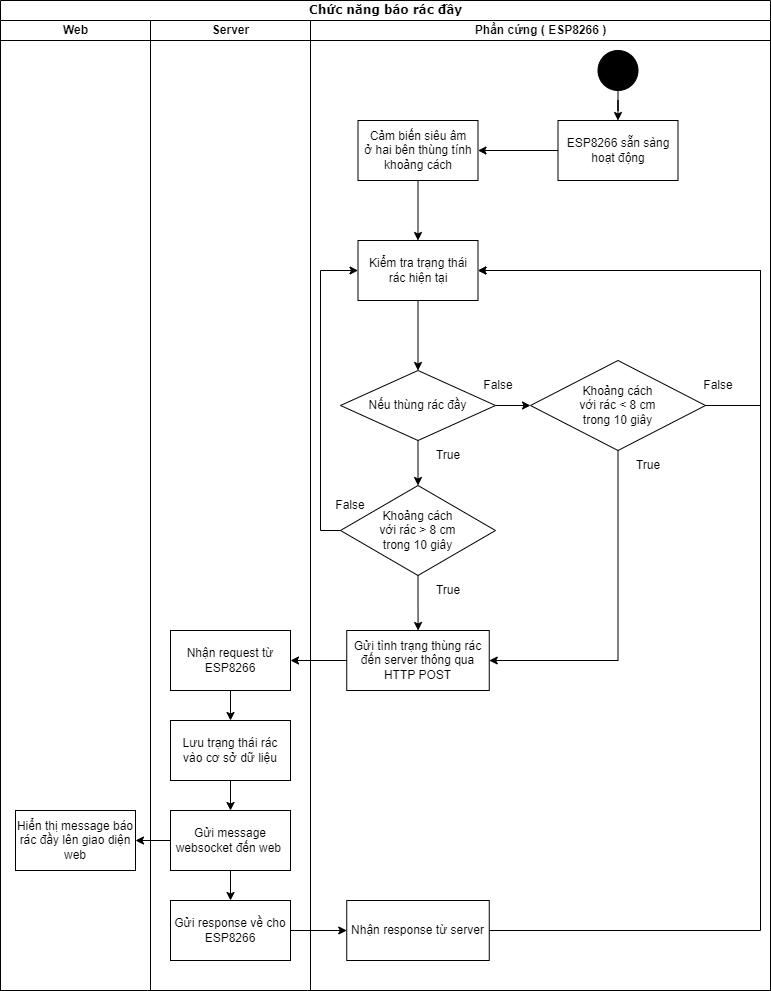

The diagram above was exported from draw.io. Its source (the exported page's mxGraphModel, read from the mxfile embedded in the PNG):
<mxGraphModel dx="1006" dy="546" grid="1" gridSize="10" guides="1" tooltips="1" connect="1" arrows="1" fold="1" page="1" pageScale="1" pageWidth="850" pageHeight="1100" background="none" math="0" shadow="0">
  <root>
    <mxCell id="0" />
    <mxCell id="1" parent="0" />
    <mxCell id="1c1d494c118603dd-1" value="Chức năng báo rác đầy" style="swimlane;html=1;childLayout=stackLayout;startSize=20;rounded=0;shadow=0;comic=0;labelBackgroundColor=none;strokeWidth=1;fontFamily=Verdana;fontSize=12;align=center;" parent="1" vertex="1">
      <mxGeometry x="40" y="20" width="770" height="990" as="geometry" />
    </mxCell>
    <mxCell id="1c1d494c118603dd-2" value="Web" style="swimlane;html=1;startSize=20;" parent="1c1d494c118603dd-1" vertex="1">
      <mxGeometry y="20" width="150" height="970" as="geometry" />
    </mxCell>
    <mxCell id="fsxHYtEibgcbsbuByhfP-45" value="Hiển thị message báo rác đầy lên giao diện web" style="rounded=0;whiteSpace=wrap;html=1;" vertex="1" parent="1c1d494c118603dd-2">
      <mxGeometry x="15" y="790" width="120" height="60" as="geometry" />
    </mxCell>
    <mxCell id="1c1d494c118603dd-3" value="Server" style="swimlane;html=1;startSize=20;" parent="1c1d494c118603dd-1" vertex="1">
      <mxGeometry x="150" y="20" width="160" height="970" as="geometry" />
    </mxCell>
    <mxCell id="fsxHYtEibgcbsbuByhfP-42" value="" style="edgeStyle=orthogonalEdgeStyle;rounded=0;orthogonalLoop=1;jettySize=auto;html=1;" edge="1" parent="1c1d494c118603dd-3" source="fsxHYtEibgcbsbuByhfP-39" target="fsxHYtEibgcbsbuByhfP-41">
      <mxGeometry relative="1" as="geometry" />
    </mxCell>
    <mxCell id="fsxHYtEibgcbsbuByhfP-39" value="Nhận request từ ESP8266" style="rounded=0;whiteSpace=wrap;html=1;" vertex="1" parent="1c1d494c118603dd-3">
      <mxGeometry x="20" y="610" width="120" height="60" as="geometry" />
    </mxCell>
    <mxCell id="fsxHYtEibgcbsbuByhfP-44" value="" style="edgeStyle=orthogonalEdgeStyle;rounded=0;orthogonalLoop=1;jettySize=auto;html=1;" edge="1" parent="1c1d494c118603dd-3" source="fsxHYtEibgcbsbuByhfP-41" target="fsxHYtEibgcbsbuByhfP-43">
      <mxGeometry relative="1" as="geometry" />
    </mxCell>
    <mxCell id="fsxHYtEibgcbsbuByhfP-41" value="Lưu trạng thái rác &lt;br&gt;vào cơ sở dữ liệu" style="whiteSpace=wrap;html=1;rounded=0;" vertex="1" parent="1c1d494c118603dd-3">
      <mxGeometry x="20" y="700" width="120" height="60" as="geometry" />
    </mxCell>
    <mxCell id="fsxHYtEibgcbsbuByhfP-48" value="" style="edgeStyle=orthogonalEdgeStyle;rounded=0;orthogonalLoop=1;jettySize=auto;html=1;" edge="1" parent="1c1d494c118603dd-3" source="fsxHYtEibgcbsbuByhfP-43" target="fsxHYtEibgcbsbuByhfP-47">
      <mxGeometry relative="1" as="geometry" />
    </mxCell>
    <mxCell id="fsxHYtEibgcbsbuByhfP-43" value="Gửi message websocket đến web&amp;nbsp;" style="whiteSpace=wrap;html=1;rounded=0;" vertex="1" parent="1c1d494c118603dd-3">
      <mxGeometry x="20" y="790" width="120" height="60" as="geometry" />
    </mxCell>
    <mxCell id="fsxHYtEibgcbsbuByhfP-47" value="Gửi response về cho ESP8266" style="whiteSpace=wrap;html=1;rounded=0;" vertex="1" parent="1c1d494c118603dd-3">
      <mxGeometry x="20" y="880" width="120" height="60" as="geometry" />
    </mxCell>
    <mxCell id="1c1d494c118603dd-4" value="Phần cứng ( ESP8266 )" style="swimlane;html=1;startSize=20;" parent="1c1d494c118603dd-1" vertex="1">
      <mxGeometry x="310" y="20" width="460" height="970" as="geometry" />
    </mxCell>
    <mxCell id="fsxHYtEibgcbsbuByhfP-6" value="" style="edgeStyle=orthogonalEdgeStyle;rounded=0;orthogonalLoop=1;jettySize=auto;html=1;" edge="1" parent="1c1d494c118603dd-4" source="60571a20871a0731-4" target="fsxHYtEibgcbsbuByhfP-5">
      <mxGeometry relative="1" as="geometry" />
    </mxCell>
    <mxCell id="60571a20871a0731-4" value="" style="ellipse;whiteSpace=wrap;html=1;rounded=0;shadow=0;comic=0;labelBackgroundColor=none;strokeWidth=1;fillColor=#000000;fontFamily=Verdana;fontSize=12;align=center;" parent="1c1d494c118603dd-4" vertex="1">
      <mxGeometry x="287.5" y="30" width="40" height="40" as="geometry" />
    </mxCell>
    <mxCell id="fsxHYtEibgcbsbuByhfP-8" value="" style="edgeStyle=orthogonalEdgeStyle;rounded=0;orthogonalLoop=1;jettySize=auto;html=1;" edge="1" parent="1c1d494c118603dd-4" source="fsxHYtEibgcbsbuByhfP-5" target="fsxHYtEibgcbsbuByhfP-7">
      <mxGeometry relative="1" as="geometry" />
    </mxCell>
    <mxCell id="fsxHYtEibgcbsbuByhfP-5" value="ESP8266 sẵn sàng hoạt động" style="rounded=0;whiteSpace=wrap;html=1;" vertex="1" parent="1c1d494c118603dd-4">
      <mxGeometry x="247.5" y="100" width="120" height="60" as="geometry" />
    </mxCell>
    <mxCell id="fsxHYtEibgcbsbuByhfP-10" value="" style="edgeStyle=orthogonalEdgeStyle;rounded=0;orthogonalLoop=1;jettySize=auto;html=1;" edge="1" parent="1c1d494c118603dd-4" source="fsxHYtEibgcbsbuByhfP-7" target="fsxHYtEibgcbsbuByhfP-9">
      <mxGeometry relative="1" as="geometry" />
    </mxCell>
    <mxCell id="fsxHYtEibgcbsbuByhfP-7" value="Cảm biến siêu âm&lt;br&gt;ở hai bên thùng tính khoảng cách" style="whiteSpace=wrap;html=1;rounded=0;" vertex="1" parent="1c1d494c118603dd-4">
      <mxGeometry x="47.5" y="100" width="120" height="60" as="geometry" />
    </mxCell>
    <mxCell id="fsxHYtEibgcbsbuByhfP-12" value="" style="edgeStyle=orthogonalEdgeStyle;rounded=0;orthogonalLoop=1;jettySize=auto;html=1;" edge="1" parent="1c1d494c118603dd-4" source="fsxHYtEibgcbsbuByhfP-9" target="fsxHYtEibgcbsbuByhfP-11">
      <mxGeometry relative="1" as="geometry" />
    </mxCell>
    <mxCell id="fsxHYtEibgcbsbuByhfP-9" value="Kiểm tra trạng thái rác hiện tại" style="rounded=0;whiteSpace=wrap;html=1;" vertex="1" parent="1c1d494c118603dd-4">
      <mxGeometry x="47.5" y="220" width="120" height="60" as="geometry" />
    </mxCell>
    <mxCell id="fsxHYtEibgcbsbuByhfP-17" value="" style="edgeStyle=orthogonalEdgeStyle;rounded=0;orthogonalLoop=1;jettySize=auto;html=1;" edge="1" parent="1c1d494c118603dd-4" source="fsxHYtEibgcbsbuByhfP-11" target="fsxHYtEibgcbsbuByhfP-16">
      <mxGeometry relative="1" as="geometry" />
    </mxCell>
    <mxCell id="fsxHYtEibgcbsbuByhfP-31" value="" style="edgeStyle=orthogonalEdgeStyle;rounded=0;orthogonalLoop=1;jettySize=auto;html=1;" edge="1" parent="1c1d494c118603dd-4" source="fsxHYtEibgcbsbuByhfP-11" target="fsxHYtEibgcbsbuByhfP-25">
      <mxGeometry relative="1" as="geometry" />
    </mxCell>
    <mxCell id="fsxHYtEibgcbsbuByhfP-11" value="Nếu thùng rác đầy" style="rhombus;whiteSpace=wrap;html=1;rounded=0;" vertex="1" parent="1c1d494c118603dd-4">
      <mxGeometry x="30" y="350" width="155" height="70" as="geometry" />
    </mxCell>
    <mxCell id="fsxHYtEibgcbsbuByhfP-15" value="False" style="text;html=1;strokeColor=none;fillColor=none;align=center;verticalAlign=middle;whiteSpace=wrap;rounded=0;" vertex="1" parent="1c1d494c118603dd-4">
      <mxGeometry x="157.5" y="350" width="60" height="30" as="geometry" />
    </mxCell>
    <mxCell id="fsxHYtEibgcbsbuByhfP-16" value="Khoảng cách &lt;br&gt;với rác &amp;lt; 8 cm &lt;br&gt;trong 10 giây" style="rhombus;whiteSpace=wrap;html=1;rounded=0;" vertex="1" parent="1c1d494c118603dd-4">
      <mxGeometry x="220" y="340" width="175" height="90" as="geometry" />
    </mxCell>
    <mxCell id="fsxHYtEibgcbsbuByhfP-19" value="" style="edgeStyle=orthogonalEdgeStyle;rounded=0;orthogonalLoop=1;jettySize=auto;html=1;exitX=1;exitY=0.5;exitDx=0;exitDy=0;entryX=1;entryY=0.5;entryDx=0;entryDy=0;" edge="1" parent="1c1d494c118603dd-4" source="fsxHYtEibgcbsbuByhfP-16" target="fsxHYtEibgcbsbuByhfP-9">
      <mxGeometry relative="1" as="geometry">
        <mxPoint x="117.5" y="290" as="sourcePoint" />
        <mxPoint x="117.5" y="360" as="targetPoint" />
        <Array as="points">
          <mxPoint x="450" y="385" />
          <mxPoint x="450" y="250" />
        </Array>
      </mxGeometry>
    </mxCell>
    <mxCell id="fsxHYtEibgcbsbuByhfP-21" value="False" style="text;html=1;strokeColor=none;fillColor=none;align=center;verticalAlign=middle;whiteSpace=wrap;rounded=0;" vertex="1" parent="1c1d494c118603dd-4">
      <mxGeometry x="377.5" y="350" width="60" height="30" as="geometry" />
    </mxCell>
    <mxCell id="fsxHYtEibgcbsbuByhfP-32" value="" style="edgeStyle=orthogonalEdgeStyle;rounded=0;orthogonalLoop=1;jettySize=auto;html=1;" edge="1" parent="1c1d494c118603dd-4" source="fsxHYtEibgcbsbuByhfP-25" target="fsxHYtEibgcbsbuByhfP-29">
      <mxGeometry relative="1" as="geometry" />
    </mxCell>
    <mxCell id="fsxHYtEibgcbsbuByhfP-25" value="Khoảng cách &lt;br&gt;với rác &amp;gt; 8 cm &lt;br&gt;trong 10 giây" style="rhombus;whiteSpace=wrap;html=1;rounded=0;" vertex="1" parent="1c1d494c118603dd-4">
      <mxGeometry x="30" y="465" width="155" height="90" as="geometry" />
    </mxCell>
    <mxCell id="fsxHYtEibgcbsbuByhfP-28" value="True" style="text;html=1;strokeColor=none;fillColor=none;align=center;verticalAlign=middle;whiteSpace=wrap;rounded=0;" vertex="1" parent="1c1d494c118603dd-4">
      <mxGeometry x="107.5" y="420" width="60" height="30" as="geometry" />
    </mxCell>
    <mxCell id="fsxHYtEibgcbsbuByhfP-29" value="Gửi tình trạng thùng rác đến server thông qua HTTP POST" style="rounded=0;whiteSpace=wrap;html=1;" vertex="1" parent="1c1d494c118603dd-4">
      <mxGeometry x="36.25" y="610" width="142.5" height="60" as="geometry" />
    </mxCell>
    <mxCell id="fsxHYtEibgcbsbuByhfP-34" value="" style="edgeStyle=orthogonalEdgeStyle;rounded=0;orthogonalLoop=1;jettySize=auto;html=1;exitX=0;exitY=0.5;exitDx=0;exitDy=0;entryX=0;entryY=0.5;entryDx=0;entryDy=0;" edge="1" parent="1c1d494c118603dd-4" source="fsxHYtEibgcbsbuByhfP-25" target="fsxHYtEibgcbsbuByhfP-9">
      <mxGeometry relative="1" as="geometry">
        <mxPoint x="118" y="290" as="sourcePoint" />
        <mxPoint x="118" y="360" as="targetPoint" />
      </mxGeometry>
    </mxCell>
    <mxCell id="fsxHYtEibgcbsbuByhfP-35" value="False" style="text;html=1;strokeColor=none;fillColor=none;align=center;verticalAlign=middle;whiteSpace=wrap;rounded=0;" vertex="1" parent="1c1d494c118603dd-4">
      <mxGeometry x="10" y="470" width="60" height="30" as="geometry" />
    </mxCell>
    <mxCell id="fsxHYtEibgcbsbuByhfP-36" value="True" style="text;html=1;strokeColor=none;fillColor=none;align=center;verticalAlign=middle;whiteSpace=wrap;rounded=0;" vertex="1" parent="1c1d494c118603dd-4">
      <mxGeometry x="107.5" y="555" width="60" height="30" as="geometry" />
    </mxCell>
    <mxCell id="fsxHYtEibgcbsbuByhfP-37" value="" style="edgeStyle=orthogonalEdgeStyle;rounded=0;orthogonalLoop=1;jettySize=auto;html=1;exitX=0.5;exitY=1;exitDx=0;exitDy=0;entryX=1;entryY=0.5;entryDx=0;entryDy=0;" edge="1" parent="1c1d494c118603dd-4" source="fsxHYtEibgcbsbuByhfP-16" target="fsxHYtEibgcbsbuByhfP-29">
      <mxGeometry relative="1" as="geometry">
        <mxPoint x="118" y="565" as="sourcePoint" />
        <mxPoint x="118" y="620" as="targetPoint" />
      </mxGeometry>
    </mxCell>
    <mxCell id="fsxHYtEibgcbsbuByhfP-38" value="True" style="text;html=1;strokeColor=none;fillColor=none;align=center;verticalAlign=middle;whiteSpace=wrap;rounded=0;" vertex="1" parent="1c1d494c118603dd-4">
      <mxGeometry x="307.5" y="430" width="60" height="30" as="geometry" />
    </mxCell>
    <mxCell id="fsxHYtEibgcbsbuByhfP-50" value="Nhận response từ server" style="rounded=0;whiteSpace=wrap;html=1;" vertex="1" parent="1c1d494c118603dd-4">
      <mxGeometry x="36.25" y="880" width="142.5" height="60" as="geometry" />
    </mxCell>
    <mxCell id="fsxHYtEibgcbsbuByhfP-52" value="" style="edgeStyle=orthogonalEdgeStyle;rounded=0;orthogonalLoop=1;jettySize=auto;html=1;exitX=1;exitY=0.5;exitDx=0;exitDy=0;entryX=1;entryY=0.5;entryDx=0;entryDy=0;" edge="1" parent="1c1d494c118603dd-4" source="fsxHYtEibgcbsbuByhfP-50" target="fsxHYtEibgcbsbuByhfP-9">
      <mxGeometry relative="1" as="geometry">
        <mxPoint x="-10" y="920" as="sourcePoint" />
        <mxPoint x="210" y="900" as="targetPoint" />
        <Array as="points">
          <mxPoint x="450" y="910" />
          <mxPoint x="450" y="250" />
        </Array>
      </mxGeometry>
    </mxCell>
    <mxCell id="fsxHYtEibgcbsbuByhfP-40" value="" style="edgeStyle=orthogonalEdgeStyle;rounded=0;orthogonalLoop=1;jettySize=auto;html=1;" edge="1" parent="1c1d494c118603dd-1" source="fsxHYtEibgcbsbuByhfP-29" target="fsxHYtEibgcbsbuByhfP-39">
      <mxGeometry relative="1" as="geometry" />
    </mxCell>
    <mxCell id="fsxHYtEibgcbsbuByhfP-46" value="" style="edgeStyle=orthogonalEdgeStyle;rounded=0;orthogonalLoop=1;jettySize=auto;html=1;" edge="1" parent="1c1d494c118603dd-1" source="fsxHYtEibgcbsbuByhfP-43" target="fsxHYtEibgcbsbuByhfP-45">
      <mxGeometry relative="1" as="geometry" />
    </mxCell>
    <mxCell id="fsxHYtEibgcbsbuByhfP-51" value="" style="edgeStyle=orthogonalEdgeStyle;rounded=0;orthogonalLoop=1;jettySize=auto;html=1;" edge="1" parent="1c1d494c118603dd-1" source="fsxHYtEibgcbsbuByhfP-47" target="fsxHYtEibgcbsbuByhfP-50">
      <mxGeometry relative="1" as="geometry" />
    </mxCell>
  </root>
</mxGraphModel>